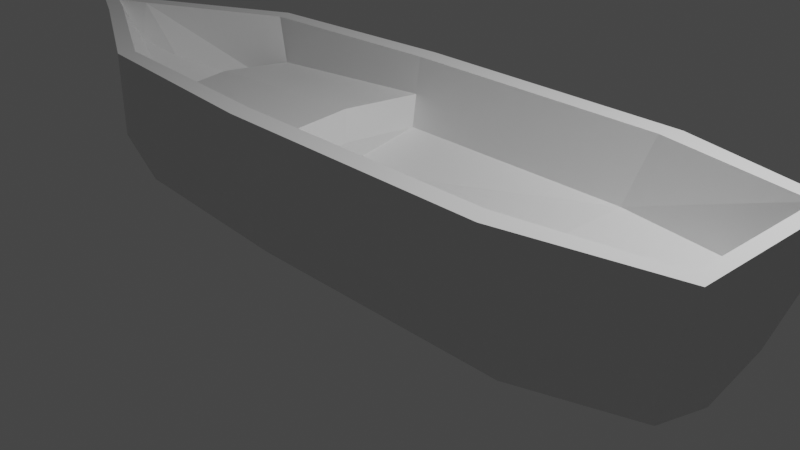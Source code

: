 # Source: boat.blend  (saved by Blender 3.4.6; exported with 4.5.12 LTS)
import bpy
from mathutils import Matrix  # noqa: F401  (used for matrix-valued properties, if any)

bpy.ops.wm.read_factory_settings(use_empty=True)
scene = bpy.context.scene
scene.name = 'Scene'

# ---- collections
col_collection = bpy.data.collections.new('Collection'); scene.collection.children.link(col_collection)

# ---- materials (node trees are filled in below, after node groups)
mat_material = bpy.data.materials.new('Material')
mat_material.alpha_threshold = 0.0
mat_material.use_transparent_shadow = False
mat_material.roughness = 0.5
mat_material.line_color = (0.0, 0.0, 0.0, 1.0)

# ---- material node trees
mat_material.use_nodes = True; mat_material.node_tree.nodes.clear()
_N = mat_material.node_tree.nodes; _L = mat_material.node_tree.links
n0 = _N.new('ShaderNodeOutputMaterial'); n0.name = 'Material Output'; n0.location = (300, 300)
n1 = _N.new('ShaderNodeBsdfPrincipled'); n1.name = 'Principled BSDF'; n1.location = (10, 300)
n1.distribution = 'GGX'
n1.subsurface_method = 'RANDOM_WALK_SKIN'
n1.inputs[3].default_value = 1.45
n1.inputs[27].default_value = (0.0, 0.0, 0.0, 1.0)
n1.inputs[28].default_value = 1.0
_L.new(n1.outputs[0], n0.inputs[0])
n0.is_active_output = True

# ---- world
world_world = bpy.data.worlds.new('World'); scene.world = world_world
world_world.use_nodes = True; world_world.node_tree.nodes.clear()
_N = world_world.node_tree.nodes; _L = world_world.node_tree.links
n0 = _N.new('ShaderNodeOutputWorld'); n0.name = 'World Output'; n0.location = (300, 300)
n1 = _N.new('ShaderNodeBackground'); n1.name = 'Background'; n1.location = (10, 300)
n1.inputs[0].default_value = (0.05088, 0.05088, 0.05088, 1.0)
_L.new(n1.outputs[0], n0.inputs[0])
n0.is_active_output = True
world_world.color = (0.05088, 0.05088, 0.05088)
world_world.use_sun_shadow = False
world_world.sun_shadow_jitter_overblur = 0.0

# ---- cameras
cam_camera = bpy.data.cameras.new('Camera')
cam_camera.clip_end = 100.0
cam_camera.ortho_scale = 7.314

# ---- lights
light_light = bpy.data.lights.new('Light', 'POINT')
light_light.transmission_factor = 0.0
light_light.energy = 1000.0
light_light.shadow_soft_size = 0.1
light_light.shadow_maximum_resolution = 0.006
light_light.use_absolute_resolution = True

# ---- meshes
me_cube = bpy.data.meshes.new('Cube')
me_cube.from_pydata([(2.3, 1.361, 1.248), (2.3, 1.041, -0.3338), (2.189, 1.137, 1.248), (-0.8641, 1.361, 1.248), (-0.8641, 1.041, -0.3338), (-0.8782, 1.137, 1.248), (-0.8563, 0.5499, 0.5919), (-3.209, 0.8783, -0.3338), (-4.972, 0.0, 0.643), (3.81, 0.0, 0.3878), (-3.209, 1.175, 1.248), (-4.15, 0.3378, -0.1376), (3.81, 1.051, 0.3878), (-4.972, 0.08204, 0.643), (-4.836, 0.3378, 1.248), (-4.695, 0.08204, 0.2322), (-4.427, 0.3378, 0.4227), (-3.209, 1.175, 0.3059), (-5.381, 0.08204, 1.248), (4.027, 0.9624, 1.248), (3.663, 0.7711, -0.1963), (-0.8641, 1.361, 0.3059), (2.3, 1.361, 0.3059), (-0.8641, 0.0, -0.5428), (-4.215, 0.1696, 0.7006), (-4.215, 0.0, 0.7006), (2.3, 0.0, -0.5428), (-3.209, 0.0, -0.5428), (-2.908, 0.9373, 0.3285), (-4.15, 0.0, -0.1376), (-2.908, 0.0, 0.3285), (-4.695, 0.0, 0.2322), (-5.381, 0.0, 1.248), (4.027, 0.0, 1.248), (3.663, 0.0, -0.4053), (-3.151, 0.9964, 1.248), (-4.807, 0.1619, 1.248), (-5.179, 0.0, 1.248), (-5.179, 0.0, 1.248), (3.863, 0.8343, 1.248), (3.863, 0.0, 1.248), (-4.676, 0.0, 0.8322), (1.908, 0.0, 0.4463), (3.448, 0.0, 0.4463), (3.448, 0.8519, 0.4463), (1.908, 1.066, 0.4463), (-0.9142, 0.0, 0.254), (-0.9142, 1.066, 0.4463), (-4.676, 0.0, 0.8322), (-3.011, 0.9624, 0.7184), (-0.897, 1.1, 0.8288), (-2.912, 0.0, 0.8545), (-2.809, 0.0, 0.4646), (-0.8149, 0.0, 0.5824), (-0.7977, 0.0, 0.9649)], [(46, 30)], [(54, 51, 52, 53), (45, 42, 43, 44), (38, 37, 41, 48), (10, 14, 36, 35), (30, 28, 24, 25), (21, 3, 0, 22), (0, 3, 5, 2), (33, 19, 39, 40), (21, 4, 7, 17), (36, 38, 48, 24), (16, 11, 15, 13), (4, 21, 22, 1), (17, 7, 11, 16), (2, 5, 50, 47, 45), (8, 32, 18, 13), (14, 16, 13, 18), (14, 18, 38, 36), (10, 17, 16, 14), (20, 12, 9, 34), (22, 0, 19, 12), (26, 1, 20, 34), (18, 32, 37, 38), (19, 0, 2, 39), (5, 35, 49, 50), (12, 19, 33, 9), (31, 8, 13, 15), (11, 29, 31, 15), (1, 22, 12, 20), (7, 27, 29, 11), (39, 2, 45, 44), (3, 21, 17, 10), (4, 1, 26, 23), (4, 23, 27, 7), (3, 10, 35, 5), (45, 47, 46, 42), (25, 24, 48, 41), (35, 36, 24, 28, 49), (40, 39, 44, 43), (50, 49, 51, 54), (28, 47, 53, 52), (47, 50, 54, 53), (49, 28, 52, 51), (47, 53, 46)])
_uv = me_cube.uv_layers.new(name='UVMap')
_uv.uv.foreach_set('vector', [0.625, 0.25, 0.625, 0.25, 0.625, 0.25, 0.625, 0.25, 0.625, 0.5, 0.625, 0.625, 0.625, 0.625, 0.625, 0.5, 0.625, 0.25, 0.625, 0.125, 0.625, 0.125, 0.625, 0.25, 0.625, 0.25, 0.625, 0.25, 0.625, 0.25, 0.625, 0.25, 0.875, 0.625, 0.875, 0.5, 0.875, 0.5, 0.875, 0.625, 0.4761, 0.25, 0.625, 0.25, 0.625, 0.5, 0.4761, 0.5, 0.625, 0.5, 0.625, 0.25, 0.625, 0.25, 0.625, 0.5, 0.625, 0.625, 0.625, 0.5, 0.625, 0.5, 0.625, 0.625, 0.4761, 0.25, 0.375, 0.25, 0.375, 0.25, 0.4761, 0.25, 0.625, 0.25, 0.625, 0.25, 0.625, 0.25, 0.625, 0.25, 0.4761, 0.25, 0.375, 0.25, 0.375, 0.25, 0.4761, 0.25, 0.375, 0.25, 0.4761, 0.25, 0.4761, 0.5, 0.375, 0.5, 0.4761, 0.25, 0.375, 0.25, 0.375, 0.25, 0.4761, 0.25, 0.625, 0.5, 0.625, 0.25, 0.625, 0.25, 0.625, 0.25, 0.625, 0.5, 0.4761, 0.125, 0.625, 0.125, 0.625, 0.25, 0.4761, 0.25, 0.625, 0.25, 0.4761, 0.25, 0.4761, 0.25, 0.625, 0.25, 0.625, 0.25, 0.625, 0.25, 0.625, 0.25, 0.625, 0.25, 0.625, 0.25, 0.4761, 0.25, 0.4761, 0.25, 0.625, 0.25, 0.375, 0.5, 0.4761, 0.5, 0.4761, 0.625, 0.375, 0.625, 0.4761, 0.5, 0.625, 0.5, 0.625, 0.5, 0.4761, 0.5, 0.375, 0.625, 0.375, 0.5, 0.375, 0.5, 0.375, 0.625, 0.625, 0.25, 0.625, 0.125, 0.625, 0.125, 0.625, 0.25, 0.625, 0.5, 0.625, 0.5, 0.625, 0.5, 0.625, 0.5, 0.625, 0.25, 0.625, 0.25, 0.625, 0.25, 0.625, 0.25, 0.4761, 0.5, 0.625, 0.5, 0.625, 0.625, 0.4761, 0.625, 0.375, 0.125, 0.4761, 0.125, 0.4761, 0.25, 0.375, 0.25, 0.125, 0.5, 0.125, 0.625, 0.125, 0.625, 0.125, 0.5, 0.375, 0.5, 0.4761, 0.5, 0.4761, 0.5, 0.375, 0.5, 0.125, 0.5, 0.125, 0.625, 0.125, 0.625, 0.125, 0.5, 0.625, 0.5, 0.625, 0.5, 0.625, 0.5, 0.625, 0.5, 0.625, 0.25, 0.4761, 0.25, 0.4761, 0.25, 0.625, 0.25, 0.125, 0.5, 0.375, 0.5, 0.375, 0.625, 0.125, 0.625, 0.125, 0.5, 0.125, 0.625, 0.125, 0.625, 0.125, 0.5, 0.625, 0.25, 0.625, 0.25, 0.625, 0.25, 0.625, 0.25, 0.625, 0.5, 0.875, 0.5, 0.875, 0.625, 0.625, 0.625, 0.875, 0.625, 0.875, 0.5, 0.875, 0.5, 0.875, 0.625, 0.625, 0.25, 0.625, 0.25, 0.625, 0.25, 0.625, 0.25, 0.625, 0.25, 0.625, 0.625, 0.625, 0.5, 0.625, 0.5, 0.625, 0.625, 0.625, 0.25, 0.625, 0.25, 0.625, 0.25, 0.625, 0.25, 0.0, 0.0, 0.0, 0.0, 0.0, 0.0, 0.0, 0.0, 0.625, 0.25, 0.625, 0.25, 0.625, 0.25, 0.625, 0.25, 0.625, 0.25, 0.625, 0.25, 0.625, 0.25, 0.625, 0.25, 0.0, 0.0, 0.0, 0.0, 0.875, 0.625])
me_cube.materials.append(mat_material)
me_cube.use_mirror_vertex_groups = False
me_cube.update()

# ---- objects
ob_cube = bpy.data.objects.new('Cube', me_cube)
ob_light = bpy.data.objects.new('Light', light_light)
ob_camera = bpy.data.objects.new('Camera', cam_camera)

# ---- transforms, parenting, visibility, modifiers, constraints
ob_cube.location = (0.0, 0.0, 0.0)
ob_cube.lock_rotations_4d = False
ob_cube.empty_display_type = 'ARROWS'
ob_cube.lineart.crease_threshold = 0.0
_m = ob_cube.modifiers.new('Mirror', 'MIRROR')
_m.use_axis = (False, True, False)
_m.use_clip = True
ob_light.location = (4.076, 1.005, 5.904)
ob_light.rotation_euler = (0.6503, 0.05522, 1.866)
ob_light.lock_rotations_4d = False
ob_light.empty_display_type = 'ARROWS'
ob_light.color = (0.0, 0.0, 0.0, 0.0)
ob_light.lineart.crease_threshold = 0.0
ob_camera.location = (7.359, -6.926, 4.958)
ob_camera.rotation_euler = (1.109, 0.0, 0.8149)
ob_camera.lock_rotations_4d = False
ob_camera.empty_display_type = 'ARROWS'
ob_camera.color = (0.0, 0.0, 0.0, 0.0)
ob_camera.display_type = 'WIRE'
ob_camera.lineart.crease_threshold = 0.0

# ---- collection membership
col_collection.objects.link(ob_cube)
col_collection.objects.link(ob_light)
col_collection.objects.link(ob_camera)

# ---- scene / render settings (as saved in the file)
scene.camera = ob_camera
scene.frame_start = 1; scene.frame_end = 250; scene.frame_set(0)
scene.render.engine = 'BLENDER_EEVEE_NEXT'
scene.cycles.sampling_pattern = 'TABULATED_SOBOL'
scene.cycles.use_light_tree = False
scene.view_settings.view_transform = 'Filmic'
bpy.context.view_layer.update()
